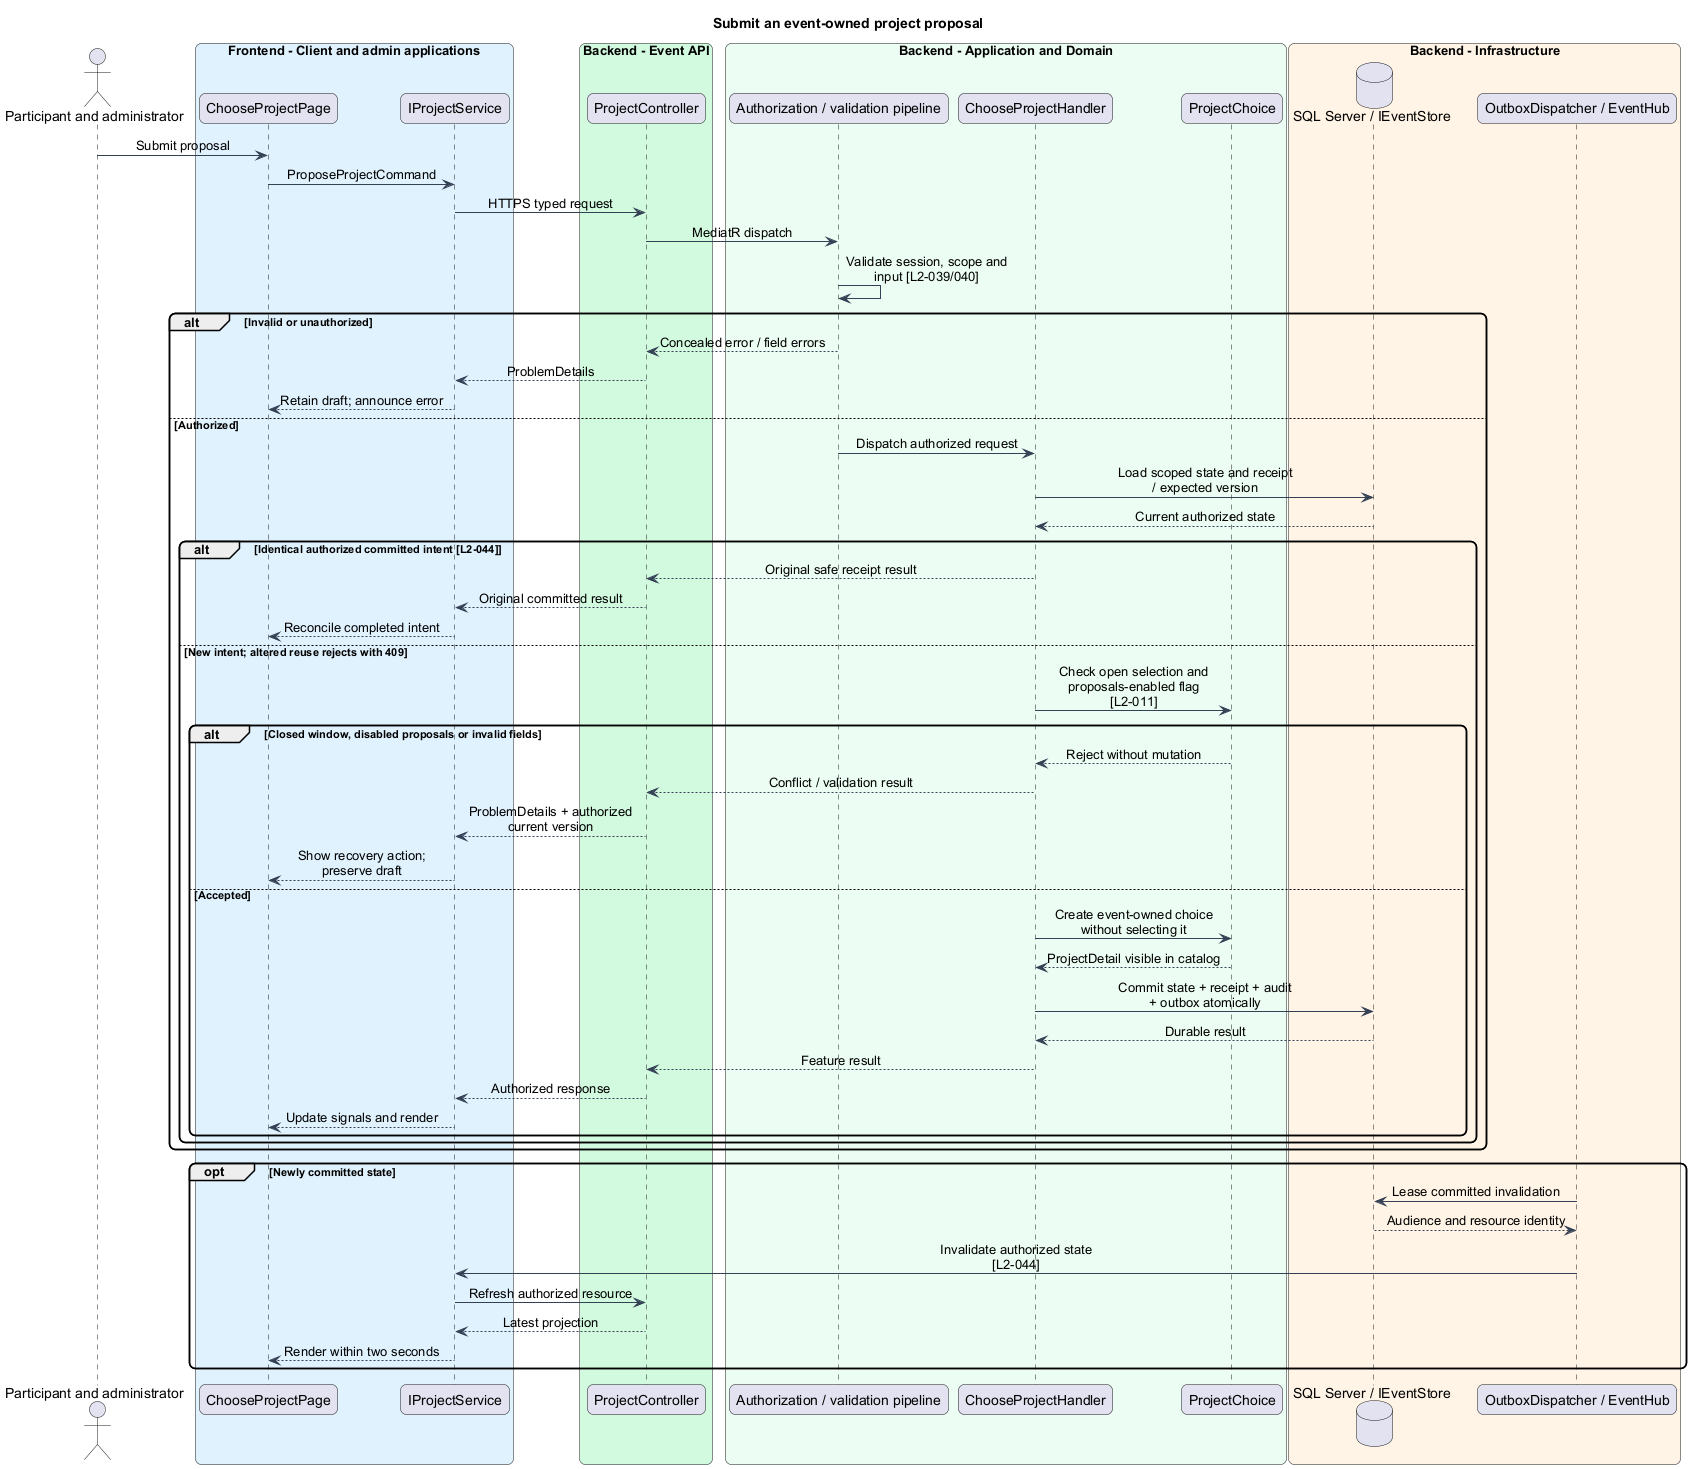

The diagram above was rendered by PlantUML. Its source (embedded in the PNG):
@startuml
skinparam backgroundColor #FFFFFF
skinparam shadowing false
skinparam roundcorner 12
skinparam defaultFontName Arial
skinparam ArrowColor #344054
skinparam classBackgroundColor #F9FAFB
skinparam classBorderColor #344054
skinparam sequenceMessageAlign center
skinparam maxMessageSize 180
title Submit an event-owned project proposal
actor "Participant and administrator" as actor
box "Frontend - Client and admin applications" #E0F2FE
participant "ChooseProjectPage" as page
participant "IProjectService" as client
end box
box "Backend - Event API" #D1FADF
participant "ProjectController" as controller
end box
box "Backend - Application and Domain" #ECFDF3
participant "Authorization / validation pipeline" as gate
participant "ChooseProjectHandler" as handler
participant "ProjectChoice" as entity
end box
box "Backend - Infrastructure" #FFF4E5
database "SQL Server / IEventStore" as db
participant "OutboxDispatcher / EventHub" as push
end box
actor -> page : Submit proposal
page -> client : ProposeProjectCommand
client -> controller : HTTPS typed request
controller -> gate : MediatR dispatch
gate -> gate : Validate session, scope and input [L2-039/040]
alt Invalid or unauthorized
gate --> controller : Concealed error / field errors
controller --> client : ProblemDetails
client --> page : Retain draft; announce error
else Authorized
gate -> handler : Dispatch authorized request
handler -> db : Load scoped state and receipt / expected version
db --> handler : Current authorized state
alt Identical authorized committed intent [L2-044]
handler --> controller : Original safe receipt result
controller --> client : Original committed result
client --> page : Reconcile completed intent
else New intent; altered reuse rejects with 409
handler -> entity : Check open selection and proposals-enabled flag [L2-011]
alt Closed window, disabled proposals or invalid fields
entity --> handler : Reject without mutation
handler --> controller : Conflict / validation result
controller --> client : ProblemDetails + authorized current version
client --> page : Show recovery action; preserve draft
else Accepted
handler -> entity : Create event-owned choice without selecting it
entity --> handler : ProjectDetail visible in catalog
handler -> db : Commit state + receipt + audit + outbox atomically
db --> handler : Durable result
handler --> controller : Feature result
controller --> client : Authorized response
client --> page : Update signals and render
end
end
end
opt Newly committed state
push -> db : Lease committed invalidation
db --> push : Audience and resource identity
push -> client : Invalidate authorized state [L2-044]
client -> controller : Refresh authorized resource
controller --> client : Latest projection
client --> page : Render within two seconds
end
@enduml